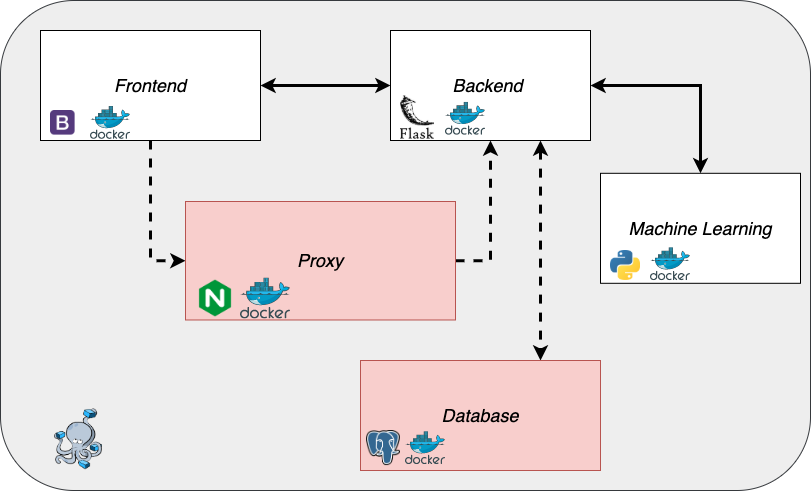

The diagram above was exported from draw.io. Its source (the exported page's mxGraphModel, read from the mxfile embedded in the PNG):
<mxGraphModel dx="1301" dy="891" grid="1" gridSize="10" guides="1" tooltips="1" connect="1" arrows="1" fold="1" page="1" pageScale="1" pageWidth="1169" pageHeight="827" background="#ffffff" math="0" shadow="0">
  <root>
    <mxCell id="0" />
    <mxCell id="1" parent="0" />
    <mxCell id="2bVFsdwjYRk58h-6858Z-26" value="" style="rounded=1;whiteSpace=wrap;html=1;fillColor=#eeeeee;strokeColor=#36393d;" parent="1" vertex="1">
      <mxGeometry x="220" y="200" width="810" height="490" as="geometry" />
    </mxCell>
    <mxCell id="2bVFsdwjYRk58h-6858Z-25" value="" style="aspect=fixed;html=1;points=[];align=center;image;fontSize=12;image=https://cdn.rancher.com/wp-content/uploads/2016/04/20182217/compose.png;" parent="1" vertex="1">
      <mxGeometry x="260" y="607.4" width="76.34" height="62.6" as="geometry" />
    </mxCell>
    <mxCell id="Oqsz0CYscFfkAE2iKEhM-12" style="edgeStyle=orthogonalEdgeStyle;rounded=0;orthogonalLoop=1;jettySize=auto;html=1;entryX=0;entryY=0.5;entryDx=0;entryDy=0;startArrow=classic;startFill=1;strokeWidth=3;" parent="1" source="Oqsz0CYscFfkAE2iKEhM-2" target="Oqsz0CYscFfkAE2iKEhM-5" edge="1">
      <mxGeometry relative="1" as="geometry" />
    </mxCell>
    <mxCell id="Oqsz0CYscFfkAE2iKEhM-13" style="edgeStyle=orthogonalEdgeStyle;rounded=0;orthogonalLoop=1;jettySize=auto;html=1;exitX=0.5;exitY=1;exitDx=0;exitDy=0;entryX=0;entryY=0.5;entryDx=0;entryDy=0;startArrow=none;startFill=0;strokeWidth=3;dashed=1;" parent="1" source="Oqsz0CYscFfkAE2iKEhM-2" target="Oqsz0CYscFfkAE2iKEhM-9" edge="1">
      <mxGeometry relative="1" as="geometry" />
    </mxCell>
    <mxCell id="Oqsz0CYscFfkAE2iKEhM-2" value="&lt;i&gt;&lt;font style=&quot;font-size: 18px&quot;&gt;Frontend&lt;/font&gt;&lt;/i&gt;" style="rounded=0;whiteSpace=wrap;html=1;" parent="1" vertex="1">
      <mxGeometry x="260" y="230" width="220" height="110" as="geometry" />
    </mxCell>
    <mxCell id="Oqsz0CYscFfkAE2iKEhM-3" value="" style="shape=image;verticalLabelPosition=bottom;labelBackgroundColor=#ffffff;verticalAlign=top;aspect=fixed;imageAspect=0;image=https://upload.wikimedia.org/wikipedia/commons/thumb/b/b2/Bootstrap_logo.svg/480px-Bootstrap_logo.svg.png;" parent="1" vertex="1">
      <mxGeometry x="270" y="310" width="24.61" height="24.61" as="geometry" />
    </mxCell>
    <mxCell id="Oqsz0CYscFfkAE2iKEhM-4" value="" style="aspect=fixed;html=1;points=[];align=center;image;fontSize=12;image=img/lib/mscae/Docker.svg;" parent="1" vertex="1">
      <mxGeometry x="310" y="305.91" width="40" height="32.8" as="geometry" />
    </mxCell>
    <mxCell id="OJwYv1NBK0gILlLDoQtO-3" style="edgeStyle=orthogonalEdgeStyle;rounded=0;orthogonalLoop=1;jettySize=auto;html=1;exitX=1;exitY=0.5;exitDx=0;exitDy=0;entryX=0.5;entryY=0;entryDx=0;entryDy=0;strokeWidth=3;startArrow=classic;startFill=1;" edge="1" parent="1" source="Oqsz0CYscFfkAE2iKEhM-5" target="OJwYv1NBK0gILlLDoQtO-2">
      <mxGeometry relative="1" as="geometry" />
    </mxCell>
    <mxCell id="OJwYv1NBK0gILlLDoQtO-8" style="edgeStyle=orthogonalEdgeStyle;rounded=0;orthogonalLoop=1;jettySize=auto;html=1;exitX=0.75;exitY=1;exitDx=0;exitDy=0;entryX=0.75;entryY=0;entryDx=0;entryDy=0;startArrow=classic;startFill=1;strokeWidth=3;dashed=1;" edge="1" parent="1" source="Oqsz0CYscFfkAE2iKEhM-5" target="OJwYv1NBK0gILlLDoQtO-7">
      <mxGeometry relative="1" as="geometry" />
    </mxCell>
    <mxCell id="Oqsz0CYscFfkAE2iKEhM-5" value="&lt;span style=&quot;font-size: 18px&quot;&gt;&lt;i&gt;Backend&amp;nbsp;&lt;/i&gt;&lt;/span&gt;" style="rounded=0;whiteSpace=wrap;html=1;" parent="1" vertex="1">
      <mxGeometry x="610" y="230" width="200" height="110" as="geometry" />
    </mxCell>
    <mxCell id="Oqsz0CYscFfkAE2iKEhM-6" value="" style="shape=image;verticalLabelPosition=bottom;labelBackgroundColor=#ffffff;verticalAlign=top;aspect=fixed;imageAspect=0;image=https://seeklogo.com/images/F/flask-logo-44C507ABB7-seeklogo.com.png;" parent="1" vertex="1">
      <mxGeometry x="620" y="295.12" width="34" height="43.59" as="geometry" />
    </mxCell>
    <mxCell id="Oqsz0CYscFfkAE2iKEhM-7" value="" style="aspect=fixed;html=1;points=[];align=center;image;fontSize=12;image=img/lib/mscae/Docker.svg;" parent="1" vertex="1">
      <mxGeometry x="665" y="301.81" width="40" height="32.8" as="geometry" />
    </mxCell>
    <mxCell id="Oqsz0CYscFfkAE2iKEhM-14" style="edgeStyle=orthogonalEdgeStyle;rounded=0;orthogonalLoop=1;jettySize=auto;html=1;exitX=1;exitY=0.5;exitDx=0;exitDy=0;entryX=0.5;entryY=1;entryDx=0;entryDy=0;startArrow=none;startFill=0;strokeWidth=3;dashed=1;" parent="1" source="Oqsz0CYscFfkAE2iKEhM-9" target="Oqsz0CYscFfkAE2iKEhM-5" edge="1">
      <mxGeometry relative="1" as="geometry" />
    </mxCell>
    <mxCell id="Oqsz0CYscFfkAE2iKEhM-9" value="&lt;span style=&quot;font-size: 18px&quot;&gt;&lt;i&gt;Proxy&lt;/i&gt;&lt;/span&gt;" style="rounded=0;whiteSpace=wrap;html=1;fillColor=#f8cecc;strokeColor=#b85450;" parent="1" vertex="1">
      <mxGeometry x="405" y="401" width="270" height="118.48" as="geometry" />
    </mxCell>
    <mxCell id="Oqsz0CYscFfkAE2iKEhM-10" value="" style="shape=image;verticalLabelPosition=bottom;labelBackgroundColor=#ffffff;verticalAlign=top;aspect=fixed;imageAspect=0;image=https://dwglogo.com/wp-content/uploads/2017/09/3630px-Nginx_logo.png;" parent="1" vertex="1">
      <mxGeometry x="390" y="467.03999999999996" width="90" height="61.96" as="geometry" />
    </mxCell>
    <mxCell id="Oqsz0CYscFfkAE2iKEhM-11" value="" style="aspect=fixed;html=1;points=[];align=center;image;fontSize=12;image=img/lib/mscae/Docker.svg;" parent="1" vertex="1">
      <mxGeometry x="460" y="477.52" width="50" height="41" as="geometry" />
    </mxCell>
    <mxCell id="OJwYv1NBK0gILlLDoQtO-2" value="&lt;span style=&quot;font-size: 18px&quot;&gt;&lt;i&gt;Machine Learning&lt;/i&gt;&lt;/span&gt;" style="rounded=0;whiteSpace=wrap;html=1;" vertex="1" parent="1">
      <mxGeometry x="820" y="372.8" width="200" height="110" as="geometry" />
    </mxCell>
    <mxCell id="OJwYv1NBK0gILlLDoQtO-5" value="" style="shape=image;verticalLabelPosition=bottom;labelBackgroundColor=#ffffff;verticalAlign=top;aspect=fixed;imageAspect=0;image=https://upload.wikimedia.org/wikipedia/commons/thumb/c/c3/Python-logo-notext.svg/768px-Python-logo-notext.svg.png;" vertex="1" parent="1">
      <mxGeometry x="830" y="450" width="30" height="30" as="geometry" />
    </mxCell>
    <mxCell id="OJwYv1NBK0gILlLDoQtO-6" value="" style="aspect=fixed;html=1;points=[];align=center;image;fontSize=12;image=img/lib/mscae/Docker.svg;" vertex="1" parent="1">
      <mxGeometry x="870" y="447.2" width="40" height="32.8" as="geometry" />
    </mxCell>
    <mxCell id="OJwYv1NBK0gILlLDoQtO-7" value="&lt;span style=&quot;font-size: 18px&quot;&gt;&lt;i&gt;Database&lt;/i&gt;&lt;/span&gt;" style="rounded=0;whiteSpace=wrap;html=1;fillColor=#f8cecc;strokeColor=#b85450;" vertex="1" parent="1">
      <mxGeometry x="580" y="560" width="240" height="110" as="geometry" />
    </mxCell>
    <mxCell id="OJwYv1NBK0gILlLDoQtO-11" value="" style="aspect=fixed;html=1;points=[];align=center;image;fontSize=12;image=img/lib/mscae/Docker.svg;" vertex="1" parent="1">
      <mxGeometry x="625" y="631.14" width="40" height="32.8" as="geometry" />
    </mxCell>
    <mxCell id="OJwYv1NBK0gILlLDoQtO-12" value="" style="shape=image;verticalLabelPosition=bottom;labelBackgroundColor=#ffffff;verticalAlign=top;aspect=fixed;imageAspect=0;image=https://upload.wikimedia.org/wikipedia/commons/thumb/2/29/Postgresql_elephant.svg/1200px-Postgresql_elephant.svg.png;" vertex="1" parent="1">
      <mxGeometry x="586" y="630" width="34" height="35.08" as="geometry" />
    </mxCell>
  </root>
</mxGraphModel>